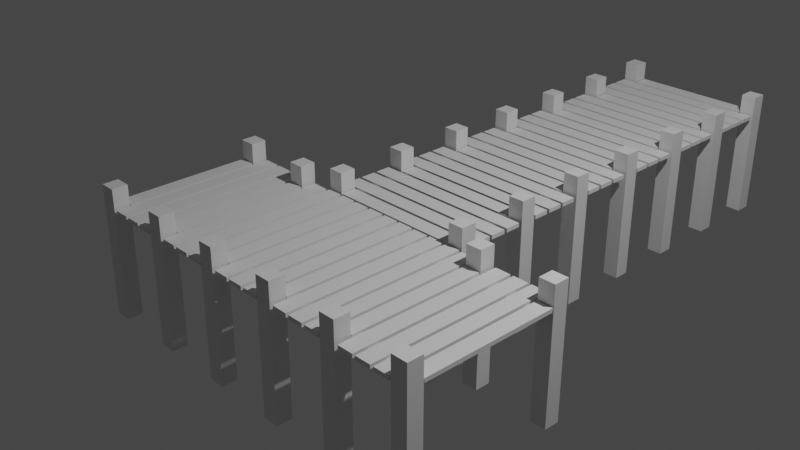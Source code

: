 # Source: pier-bridge.blend  (saved by Blender 2.83.20; exported with 4.5.12 LTS)
import bpy
from mathutils import Matrix  # noqa: F401  (used for matrix-valued properties, if any)

bpy.ops.wm.read_factory_settings(use_empty=True)
scene = bpy.context.scene
scene.name = 'Scene'

# ---- collections
col_collection = bpy.data.collections.new('Collection'); scene.collection.children.link(col_collection)
col_pier_bridge = bpy.data.collections.new('Pier Bridge'); scene.collection.children.link(col_pier_bridge)

# ---- world
world_world = bpy.data.worlds.new('World'); scene.world = world_world
world_world.use_nodes = True; world_world.node_tree.nodes.clear()
_N = world_world.node_tree.nodes; _L = world_world.node_tree.links
n0 = _N.new('ShaderNodeOutputWorld'); n0.name = 'World Output'; n0.location = (300, 300)
n1 = _N.new('ShaderNodeBackground'); n1.name = 'Background'; n1.location = (10, 300)
n1.inputs[0].default_value = (0.05088, 0.05088, 0.05088, 1.0)
_L.new(n1.outputs[0], n0.inputs[0])
n0.is_active_output = True
world_world.color = (0.05088, 0.05088, 0.05088)
world_world.use_sun_shadow = False
world_world.sun_shadow_jitter_overblur = 0.0

# ---- cameras
cam_camera = bpy.data.cameras.new('Camera')
cam_camera.clip_end = 100.0
cam_camera.ortho_scale = 7.314

# ---- lights
light_light = bpy.data.lights.new('Light', 'POINT')
light_light.transmission_factor = 0.0
light_light.energy = 1000.0
light_light.shadow_soft_size = 0.1
light_light.shadow_maximum_resolution = 0.006
light_light.use_absolute_resolution = True

# ---- meshes
me_plane = bpy.data.meshes.new('Plane')
me_plane.from_pydata([(-0.7723, -2.252, 0.1146), (0.7723, -2.252, 0.1146), (-0.7723, -2.072, 0.1146), (0.7723, -2.072, 0.1146), (-0.7723, -2.252, 0.1602), (-0.7723, -2.072, 0.1602), (0.7723, -2.252, 0.1602), (0.7723, -2.072, 0.1602), (-0.9569, -2.036, 0.1146), (-0.9569, -1.855, 0.1146), (-0.9569, -2.036, 0.1602), (0.9569, -2.036, 0.1146), (-0.9569, -1.855, 0.1602), (0.9569, -1.855, 0.1146), (-0.9569, -1.819, 0.1146), (-0.9569, -1.639, 0.1146), (0.9569, -2.036, 0.1602), (0.9569, -1.855, 0.1602), (-0.9569, -1.819, 0.1602), (-0.9569, -1.639, 0.1602), (-0.9569, -1.603, 0.1146), (0.9569, -1.819, 0.1146), (-0.9569, -1.423, 0.1146), (0.9569, -1.639, 0.1146), (-0.9569, -1.603, 0.1602), (-0.9569, -1.423, 0.1602), (0.9569, -1.819, 0.1602), (0.9569, -1.639, 0.1602), (-0.7723, -1.387, 0.1146), (-0.7723, -1.207, 0.1146), (-0.7723, -1.387, 0.1602), (0.9569, -1.603, 0.1146), (-0.7723, -1.207, 0.1602), (0.9569, -1.423, 0.1146), (-0.9569, -1.171, 0.1146), (-0.9569, -0.9908, 0.1146), (0.9569, -1.603, 0.1602), (0.9569, -1.423, 0.1602), (-0.9569, -1.171, 0.1602), (-0.9569, -0.9908, 0.1602), (-0.9569, -0.9548, 0.1146), (0.7723, -1.387, 0.1146), (-0.9569, -0.7747, 0.1146), (0.7723, -1.207, 0.1146), (-0.9569, -0.9548, 0.1602), (-0.9569, -0.7747, 0.1602), (0.7723, -1.387, 0.1602), (0.7723, -1.207, 0.1602), (-0.9569, -0.7386, 0.1146), (-0.9569, -0.5585, 0.1146), (-0.9569, -0.7386, 0.1602), (0.9569, -1.171, 0.1146), (-0.9569, -0.5585, 0.1602), (0.9569, -0.9908, 0.1146), (-0.7723, -0.5225, 0.1146), (-0.7723, -0.3424, 0.1146), (0.9569, -1.171, 0.1602), (0.9569, -0.9908, 0.1602), (-0.7723, -0.5225, 0.1602), (-0.7723, -0.3424, 0.1602), (-0.9569, -0.3063, 0.1146), (0.9569, -0.9548, 0.1146), (-0.9569, -0.1262, 0.1146), (0.9569, -0.7747, 0.1146), (-0.9569, -0.3063, 0.1602), (-0.9569, -0.1262, 0.1602), (0.9569, -0.9548, 0.1602), (0.9569, -0.7747, 0.1602), (-0.9569, -0.09019, 0.1146), (-0.9569, 0.08994, 0.1146), (0.9569, -0.7386, 0.1146), (0.9569, -0.5585, 0.1146), (0.9569, -0.7386, 0.1602), (0.9569, -0.5585, 0.1602), (0.7723, -0.5225, 0.1146), (0.7723, -0.3424, 0.1146), (0.7723, -0.5225, 0.1602), (0.7723, -0.3424, 0.1602), (0.9569, -0.3063, 0.1146), (0.9569, -0.1262, 0.1146), (0.9569, -0.3063, 0.1602), (0.9569, -0.1262, 0.1602), (0.9569, -0.09019, 0.1146), (0.9569, 0.08994, 0.1146), (0.9569, -0.09019, 0.1602), (0.9569, 0.08994, 0.1602), (0.9569, 0.126, 0.1146), (0.9569, 0.3061, 0.1146), (0.9569, 0.126, 0.1602), (0.9569, 0.3061, 0.1602), (-0.9569, -0.09019, 0.1602), (-0.9569, 0.08994, 0.1602), (-0.9569, 0.126, 0.1146), (-0.9569, 0.3061, 0.1146), (-0.9569, 0.126, 0.1602), (-0.9569, 0.3061, 0.1602), (-0.7723, 0.3421, 0.1146), (-0.7723, 0.5222, 0.1146), (-0.7723, 0.3421, 0.1602), (-0.7723, 0.5222, 0.1602), (-0.9569, 0.5583, 0.1146), (-0.9569, 0.7384, 0.1146), (-0.9569, 0.5583, 0.1602), (-0.9569, 0.7384, 0.1602), (-0.9569, 0.7744, 0.1146), (-0.9569, 0.9545, 0.1146), (-0.9569, 0.7744, 0.1602), (-0.9569, 0.9545, 0.1602), (-0.9569, 0.9906, 0.1146), (-0.9569, 1.171, 0.1146), (-0.9569, 0.9906, 0.1602), (-0.9569, 1.171, 0.1602), (-0.7723, 1.207, 0.1146), (-0.7723, 1.387, 0.1146), (-0.7723, 1.207, 0.1602), (-0.7723, 1.387, 0.1602), (-0.7852, -2.254, 0.3896), (-0.7852, -2.069, 0.3896), (-0.7852, -2.254, -1.139), (-0.7852, -2.069, -1.139), (-0.7852, -1.39, 0.3896), (-0.7852, -1.204, 0.3896), (-0.7852, -1.39, -1.139), (-0.7852, -1.204, -1.139), (-0.7852, -0.5251, 0.3896), (-0.7852, -0.3397, 0.3896), (-0.7852, -0.5251, -1.139), (-0.7852, -0.3397, -1.139), (-0.7852, 0.3395, 0.3896), (-0.7852, 0.5248, 0.3896), (-0.7852, 0.3395, -1.139), (-0.7852, 0.5248, -1.139), (-0.7852, 1.204, 0.3896), (-0.7852, 1.389, 0.3896), (-0.7852, 1.204, -1.139), (-0.7852, 1.389, -1.139), (-0.9652, -2.254, 0.3896), (-0.9652, -2.069, 0.3896), (-0.9652, -2.254, -1.139), (-0.9652, -2.069, -1.139), (-0.9652, -1.39, 0.3896), (-0.9652, -1.204, 0.3896), (-0.9652, -1.39, -1.139), (-0.9652, -1.204, -1.139), (-0.9652, -0.5251, 0.3896), (-0.9652, -0.3397, 0.3896), (-0.9652, -0.5251, -1.139), (-0.9652, -0.3397, -1.139), (-0.9652, 0.3395, 0.3896), (-0.9652, 0.5248, 0.3896), (-0.9652, 0.3395, -1.139), (-0.9652, 0.5248, -1.139), (-0.9652, 1.204, 0.3896), (-0.9652, 1.389, 0.3896), (-0.9652, 1.204, -1.139), (-0.9652, 1.389, -1.139), (-0.6559, -2.212, 0.04325), (-0.6559, -2.212, 0.1244), (-0.6559, 3.08, 0.04325), (-0.6559, 3.08, 0.1244), (-0.7877, -2.212, 0.04325), (-0.7877, -2.212, 0.1244), (-0.7877, 3.08, 0.04325), (-0.7877, 3.08, 0.1244), (0.7723, 0.3421, 0.1146), (0.7723, 0.5222, 0.1146), (0.7723, 0.3421, 0.1602), (0.7723, 0.5222, 0.1602), (0.9569, 0.5583, 0.1146), (0.9569, 0.7384, 0.1146), (0.9569, 0.5583, 0.1602), (0.9569, 0.7384, 0.1602), (0.9569, 0.7744, 0.1146), (0.9569, 0.9545, 0.1146), (0.9569, 0.7744, 0.1602), (0.9569, 0.9545, 0.1602), (0.9569, 0.9906, 0.1146), (0.9569, 1.171, 0.1146), (0.9569, 0.9906, 0.1602), (0.9569, 1.171, 0.1602), (0.7723, 1.207, 0.1146), (0.7723, 1.387, 0.1146), (0.7723, 1.207, 0.1602), (0.7723, 1.387, 0.1602), (0.7852, -2.254, 0.3896), (0.7852, -2.069, 0.3896), (0.7852, -2.254, -1.139), (0.7852, -2.069, -1.139), (0.7852, -1.39, 0.3896), (0.7852, -1.204, 0.3896), (0.7852, -1.39, -1.139), (0.7852, -1.204, -1.139), (0.7852, -0.5251, 0.3896), (0.7852, -0.3397, 0.3896), (0.7852, -0.5251, -1.139), (0.7852, -0.3397, -1.139), (0.7852, 0.3395, 0.3896), (0.7852, 0.5248, 0.3896), (0.7852, 0.3395, -1.139), (0.7852, 0.5248, -1.139), (0.7852, 1.204, 0.3896), (0.7852, 1.389, 0.3896), (0.7852, 1.204, -1.139), (0.7852, 1.389, -1.139), (0.9652, -2.254, 0.3896), (0.9652, -2.069, 0.3896), (0.9652, -2.254, -1.139), (0.9652, -2.069, -1.139), (0.9652, -1.39, 0.3896), (0.9652, -1.204, 0.3896), (0.9652, -1.39, -1.139), (0.9652, -1.204, -1.139), (0.9652, -0.5251, 0.3896), (0.9652, -0.3397, 0.3896), (0.9652, -0.5251, -1.139), (0.9652, -0.3397, -1.139), (0.9652, 0.3395, 0.3896), (0.9652, 0.5248, 0.3896), (0.9652, 0.3395, -1.139), (0.9652, 0.5248, -1.139), (0.9652, 1.204, 0.3896), (0.9652, 1.389, 0.3896), (0.9652, 1.204, -1.139), (0.9652, 1.389, -1.139), (0.6559, -2.212, 0.04325), (0.6559, -2.212, 0.1244), (0.6559, 3.08, 0.04325), (0.6559, 3.08, 0.1244), (0.7877, -2.212, 0.04325), (0.7877, -2.212, 0.1244), (0.7877, 3.08, 0.04325), (0.7877, 3.08, 0.1244), (-0.9569, 2.286, 0.1146), (-0.9569, 2.466, 0.1146), (-0.9569, 2.286, 0.1602), (-0.9569, 2.466, 0.1602), (-0.9569, 2.502, 0.1146), (-0.9569, 2.682, 0.1146), (-0.9569, 2.502, 0.1602), (-0.9569, 2.682, 0.1602), (-0.9569, 2.718, 0.1146), (-0.9569, 2.898, 0.1146), (-0.9569, 2.718, 0.1602), (-0.9569, 2.898, 0.1602), (-0.7723, 2.934, 0.1146), (-0.7723, 3.114, 0.1146), (-0.7723, 2.934, 0.1602), (-0.7723, 3.114, 0.1602), (-0.7852, 2.931, 0.3896), (-0.7852, 3.117, 0.3896), (-0.7852, 2.931, -1.139), (-0.7852, 3.117, -1.139), (-0.9652, 2.931, 0.3896), (-0.9652, 3.117, 0.3896), (-0.9652, 2.931, -1.139), (-0.9652, 3.117, -1.139), (0.9569, 2.286, 0.1146), (0.9569, 2.466, 0.1146), (0.9569, 2.286, 0.1602), (0.9569, 2.466, 0.1602), (0.9569, 2.502, 0.1146), (0.9569, 2.682, 0.1146), (0.9569, 2.502, 0.1602), (0.9569, 2.682, 0.1602), (0.9569, 2.718, 0.1146), (0.9569, 2.898, 0.1146), (0.9569, 2.718, 0.1602), (0.9569, 2.898, 0.1602), (0.7723, 2.934, 0.1146), (0.7723, 3.114, 0.1146), (0.7723, 2.934, 0.1602), (0.7723, 3.114, 0.1602), (0.7852, 2.931, 0.3896), (0.7852, 3.117, 0.3896), (0.7852, 2.931, -1.139), (0.7852, 3.117, -1.139), (0.9652, 2.931, 0.3896), (0.9652, 3.117, 0.3896), (0.9652, 2.931, -1.139), (0.9652, 3.117, -1.139), (-0.9569, 1.422, 0.1146), (-0.9569, 1.602, 0.1146), (-0.9569, 1.422, 0.1602), (-0.9569, 1.602, 0.1602), (-0.9569, 1.639, 0.1146), (-0.9569, 1.819, 0.1146), (-0.9569, 1.639, 0.1602), (-0.9569, 1.819, 0.1602), (-0.9569, 1.855, 0.1146), (-0.9569, 2.035, 0.1146), (-0.9569, 1.855, 0.1602), (-0.9569, 2.035, 0.1602), (-0.7723, 2.071, 0.1146), (-0.7723, 2.251, 0.1146), (-0.7723, 2.071, 0.1602), (-0.7723, 2.251, 0.1602), (-0.7852, 2.068, 0.3896), (-0.7852, 2.254, 0.3896), (-0.7852, 2.068, -1.139), (-0.7852, 2.254, -1.139), (-0.9652, 2.068, 0.3896), (-0.9652, 2.254, 0.3896), (-0.9652, 2.068, -1.139), (-0.9652, 2.254, -1.139), (0.9569, 1.422, 0.1146), (0.9569, 1.602, 0.1146), (0.9569, 1.422, 0.1602), (0.9569, 1.602, 0.1602), (0.9569, 1.639, 0.1146), (0.9569, 1.819, 0.1146), (0.9569, 1.639, 0.1602), (0.9569, 1.819, 0.1602), (0.9569, 1.855, 0.1146), (0.9569, 2.035, 0.1146), (0.9569, 1.855, 0.1602), (0.9569, 2.035, 0.1602), (0.7723, 2.071, 0.1146), (0.7723, 2.251, 0.1146), (0.7723, 2.071, 0.1602), (0.7723, 2.251, 0.1602), (0.7852, 2.068, 0.3896), (0.7852, 2.254, 0.3896), (0.7852, 2.068, -1.139), (0.7852, 2.254, -1.139), (0.9652, 2.068, 0.3896), (0.9652, 2.254, 0.3896), (0.9652, 2.068, -1.139), (0.9652, 2.254, -1.139)], [], [(4, 6, 7, 5), (3, 2, 5, 7), (8, 9, 13, 11), (4, 0, 1, 6), (1, 3, 7, 6), (0, 4, 5, 2), (10, 16, 17, 12), (13, 9, 12, 17), (14, 15, 23, 21), (10, 8, 11, 16), (11, 13, 17, 16), (8, 10, 12, 9), (18, 26, 27, 19), (23, 15, 19, 27), (20, 22, 33, 31), (18, 14, 21, 26), (21, 23, 27, 26), (14, 18, 19, 15), (24, 36, 37, 25), (33, 22, 25, 37), (28, 29, 43, 41), (24, 20, 31, 36), (31, 33, 37, 36), (20, 24, 25, 22), (30, 46, 47, 32), (43, 29, 32, 47), (34, 35, 53, 51), (30, 28, 41, 46), (41, 43, 47, 46), (28, 30, 32, 29), (38, 56, 57, 39), (53, 35, 39, 57), (40, 42, 63, 61), (38, 34, 51, 56), (51, 53, 57, 56), (34, 38, 39, 35), (44, 66, 67, 45), (63, 42, 45, 67), (48, 49, 71, 70), (44, 40, 61, 66), (61, 63, 67, 66), (40, 44, 45, 42), (50, 72, 73, 52), (71, 49, 52, 73), (54, 55, 75, 74), (50, 48, 70, 72), (70, 71, 73, 72), (48, 50, 52, 49), (58, 76, 77, 59), (75, 55, 59, 77), (60, 62, 79, 78), (58, 54, 74, 76), (74, 75, 77, 76), (54, 58, 59, 55), (64, 80, 81, 65), (79, 62, 65, 81), (68, 69, 83, 82), (64, 60, 78, 80), (78, 79, 81, 80), (60, 64, 65, 62), (90, 84, 85, 91), (83, 69, 91, 85), (92, 93, 87, 86), (90, 68, 82, 84), (82, 83, 85, 84), (68, 90, 91, 69), (94, 88, 89, 95), (87, 93, 95, 89), (96, 97, 165, 164), (94, 92, 86, 88), (86, 87, 89, 88), (92, 94, 95, 93), (98, 166, 167, 99), (165, 97, 99, 167), (100, 101, 169, 168), (98, 96, 164, 166), (164, 165, 167, 166), (96, 98, 99, 97), (102, 170, 171, 103), (169, 101, 103, 171), (104, 105, 173, 172), (102, 100, 168, 170), (168, 169, 171, 170), (100, 102, 103, 101), (106, 174, 175, 107), (173, 105, 107, 175), (108, 109, 177, 176), (106, 104, 172, 174), (172, 173, 175, 174), (104, 106, 107, 105), (110, 178, 179, 111), (177, 109, 111, 179), (112, 113, 181, 180), (110, 108, 176, 178), (176, 177, 179, 178), (108, 110, 111, 109), (114, 182, 183, 115), (181, 113, 115, 183), (114, 112, 180, 182), (180, 181, 183, 182), (112, 114, 115, 113), (184, 186, 187, 185), (188, 190, 191, 189), (192, 194, 195, 193), (196, 198, 199, 197), (200, 202, 203, 201), (216, 217, 219, 218), (203, 202, 222, 223), (188, 189, 209, 208), (199, 198, 218, 219), (187, 186, 206, 207), (202, 200, 220, 222), (212, 213, 215, 214), (184, 185, 205, 204), (194, 192, 212, 214), (208, 209, 211, 210), (190, 188, 208, 210), (201, 203, 223, 221), (197, 199, 219, 217), (196, 197, 217, 216), (193, 195, 215, 213), (198, 196, 216, 218), (189, 191, 211, 209), (185, 187, 207, 205), (200, 201, 221, 220), (195, 194, 214, 215), (204, 205, 207, 206), (191, 190, 210, 211), (186, 184, 204, 206), (192, 193, 213, 212), (220, 221, 223, 222), (116, 117, 119, 118), (120, 121, 123, 122), (124, 125, 127, 126), (128, 129, 131, 130), (132, 133, 135, 134), (136, 138, 139, 137), (140, 142, 143, 141), (144, 146, 147, 145), (148, 150, 151, 149), (152, 154, 155, 153), (127, 147, 146, 126), (117, 137, 139, 119), (135, 155, 154, 134), (125, 145, 147, 127), (118, 138, 136, 116), (133, 153, 155, 135), (126, 146, 144, 124), (120, 140, 141, 121), (134, 154, 152, 132), (128, 148, 149, 129), (123, 143, 142, 122), (131, 151, 150, 130), (121, 141, 143, 123), (129, 149, 151, 131), (122, 142, 140, 120), (116, 136, 137, 117), (130, 150, 148, 128), (124, 144, 145, 125), (119, 139, 138, 118), (132, 152, 153, 133), (156, 157, 159, 158), (158, 159, 163, 162), (162, 163, 161, 160), (160, 161, 157, 156), (158, 162, 160, 156), (163, 159, 157, 161), (224, 226, 227, 225), (226, 230, 231, 227), (230, 228, 229, 231), (228, 224, 225, 229), (226, 224, 228, 230), (231, 229, 225, 227), (0, 2, 3, 1), (232, 233, 257, 256), (234, 258, 259, 235), (257, 233, 235, 259), (236, 237, 261, 260), (234, 232, 256, 258), (256, 257, 259, 258), (232, 234, 235, 233), (238, 262, 263, 239), (261, 237, 239, 263), (240, 241, 265, 264), (238, 236, 260, 262), (260, 261, 263, 262), (236, 238, 239, 237), (242, 266, 267, 243), (265, 241, 243, 267), (244, 245, 269, 268), (242, 240, 264, 266), (264, 265, 267, 266), (240, 242, 243, 241), (246, 270, 271, 247), (269, 245, 247, 271), (246, 244, 268, 270), (272, 274, 275, 273), (273, 275, 279, 277), (276, 277, 279, 278), (272, 273, 277, 276), (274, 272, 276, 278), (275, 274, 278, 279), (248, 249, 251, 250), (252, 254, 255, 253), (248, 252, 253, 249), (251, 255, 254, 250), (249, 253, 255, 251), (250, 254, 252, 248), (280, 281, 305, 304), (282, 306, 307, 283), (305, 281, 283, 307), (284, 285, 309, 308), (282, 280, 304, 306), (304, 305, 307, 306), (280, 282, 283, 281), (286, 310, 311, 287), (309, 285, 287, 311), (288, 289, 313, 312), (286, 284, 308, 310), (308, 309, 311, 310), (284, 286, 287, 285), (290, 314, 315, 291), (313, 289, 291, 315), (292, 293, 317, 316), (290, 288, 312, 314), (312, 313, 315, 314), (288, 290, 291, 289), (294, 318, 319, 295), (317, 293, 295, 319), (294, 292, 316, 318), (320, 322, 323, 321), (321, 323, 327, 325), (324, 325, 327, 326), (320, 321, 325, 324), (322, 320, 324, 326), (323, 322, 326, 327), (296, 297, 299, 298), (300, 302, 303, 301), (296, 300, 301, 297), (299, 303, 302, 298), (297, 301, 303, 299), (298, 302, 300, 296)])
_uv = me_plane.uv_layers.new(name='UVMap')
_uv.uv.foreach_set('vector', [1.0, 0.0, 1.0, 0.0, 1.0, 1.0, 1.0, 1.0, 1.0, 1.0, 1.0, 1.0, 1.0, 1.0, 1.0, 1.0, 1.0, 0.0, 1.0, 1.0, 1.0, 1.0, 1.0, 0.0, 1.0, 0.0, 1.0, 0.0, 1.0, 0.0, 1.0, 0.0, 1.0, 0.0, 1.0, 1.0, 1.0, 1.0, 1.0, 0.0, 1.0, 0.0, 1.0, 0.0, 1.0, 1.0, 1.0, 1.0, 1.0, 0.0, 1.0, 0.0, 1.0, 1.0, 1.0, 1.0, 1.0, 1.0, 1.0, 1.0, 1.0, 1.0, 1.0, 1.0, 1.0, 0.0, 1.0, 1.0, 1.0, 1.0, 1.0, 0.0, 1.0, 0.0, 1.0, 0.0, 1.0, 0.0, 1.0, 0.0, 1.0, 0.0, 1.0, 1.0, 1.0, 1.0, 1.0, 0.0, 1.0, 0.0, 1.0, 0.0, 1.0, 1.0, 1.0, 1.0, 1.0, 0.0, 1.0, 0.0, 1.0, 1.0, 1.0, 1.0, 1.0, 1.0, 1.0, 1.0, 1.0, 1.0, 1.0, 1.0, 1.0, 0.0, 1.0, 1.0, 1.0, 1.0, 1.0, 0.0, 1.0, 0.0, 1.0, 0.0, 1.0, 0.0, 1.0, 0.0, 1.0, 0.0, 1.0, 1.0, 1.0, 1.0, 1.0, 0.0, 1.0, 0.0, 1.0, 0.0, 1.0, 1.0, 1.0, 1.0, 1.0, 0.0, 1.0, 0.0, 1.0, 1.0, 1.0, 1.0, 1.0, 1.0, 1.0, 1.0, 1.0, 1.0, 1.0, 1.0, 1.0, 0.0, 1.0, 1.0, 1.0, 1.0, 1.0, 0.0, 1.0, 0.0, 1.0, 0.0, 1.0, 0.0, 1.0, 0.0, 1.0, 0.0, 1.0, 1.0, 1.0, 1.0, 1.0, 0.0, 1.0, 0.0, 1.0, 0.0, 1.0, 1.0, 1.0, 1.0, 1.0, 0.0, 1.0, 0.0, 1.0, 1.0, 1.0, 1.0, 1.0, 1.0, 1.0, 1.0, 1.0, 1.0, 1.0, 1.0, 1.0, 0.0, 1.0, 1.0, 1.0, 1.0, 1.0, 0.0, 1.0, 0.0, 1.0, 0.0, 1.0, 0.0, 1.0, 0.0, 1.0, 0.0, 1.0, 1.0, 1.0, 1.0, 1.0, 0.0, 1.0, 0.0, 1.0, 0.0, 1.0, 1.0, 1.0, 1.0, 1.0, 0.0, 1.0, 0.0, 1.0, 1.0, 1.0, 1.0, 1.0, 1.0, 1.0, 1.0, 1.0, 1.0, 1.0, 1.0, 1.0, 0.0, 1.0, 1.0, 1.0, 1.0, 1.0, 0.0, 1.0, 0.0, 1.0, 0.0, 1.0, 0.0, 1.0, 0.0, 1.0, 0.0, 1.0, 1.0, 1.0, 1.0, 1.0, 0.0, 1.0, 0.0, 1.0, 0.0, 1.0, 1.0, 1.0, 1.0, 1.0, 0.0, 1.0, 0.0, 1.0, 1.0, 1.0, 1.0, 1.0, 1.0, 1.0, 1.0, 1.0, 1.0, 1.0, 1.0, 1.0, 0.0, 1.0, 1.0, 1.0, 1.0, 1.0, 0.0, 1.0, 0.0, 1.0, 0.0, 1.0, 0.0, 1.0, 0.0, 1.0, 0.0, 1.0, 1.0, 1.0, 1.0, 1.0, 0.0, 1.0, 0.0, 1.0, 0.0, 1.0, 1.0, 1.0, 1.0, 1.0, 0.0, 1.0, 0.0, 1.0, 1.0, 1.0, 1.0, 1.0, 1.0, 1.0, 1.0, 1.0, 1.0, 1.0, 1.0, 1.0, 0.0, 1.0, 1.0, 1.0, 1.0, 1.0, 0.0, 1.0, 0.0, 1.0, 0.0, 1.0, 0.0, 1.0, 0.0, 1.0, 0.0, 1.0, 1.0, 1.0, 1.0, 1.0, 0.0, 1.0, 0.0, 1.0, 0.0, 1.0, 1.0, 1.0, 1.0, 1.0, 0.0, 1.0, 0.0, 1.0, 1.0, 1.0, 1.0, 1.0, 1.0, 1.0, 1.0, 1.0, 1.0, 1.0, 1.0, 1.0, 0.0, 1.0, 1.0, 1.0, 1.0, 1.0, 0.0, 1.0, 0.0, 1.0, 0.0, 1.0, 0.0, 1.0, 0.0, 1.0, 0.0, 1.0, 1.0, 1.0, 1.0, 1.0, 0.0, 1.0, 0.0, 1.0, 0.0, 1.0, 1.0, 1.0, 1.0, 1.0, 0.0, 1.0, 0.0, 1.0, 1.0, 1.0, 1.0, 1.0, 1.0, 1.0, 1.0, 1.0, 1.0, 1.0, 1.0, 1.0, 0.0, 1.0, 1.0, 1.0, 1.0, 1.0, 0.0, 1.0, 0.0, 1.0, 0.0, 1.0, 0.0, 1.0, 0.0, 1.0, 0.0, 1.0, 1.0, 1.0, 1.0, 1.0, 0.0, 1.0, 0.0, 1.0, 0.0, 1.0, 1.0, 1.0, 1.0, 1.0, 0.0, 1.0, 0.0, 1.0, 1.0, 1.0, 1.0, 1.0, 1.0, 1.0, 1.0, 1.0, 1.0, 1.0, 1.0, 1.0, 0.0, 1.0, 1.0, 1.0, 1.0, 1.0, 0.0, 1.0, 0.0, 1.0, 0.0, 1.0, 0.0, 1.0, 0.0, 1.0, 0.0, 1.0, 1.0, 1.0, 1.0, 1.0, 0.0, 1.0, 0.0, 1.0, 0.0, 1.0, 1.0, 1.0, 1.0, 1.0, 0.0, 1.0, 0.0, 1.0, 1.0, 1.0, 1.0, 1.0, 1.0, 1.0, 1.0, 1.0, 1.0, 1.0, 1.0, 1.0, 0.0, 1.0, 1.0, 1.0, 1.0, 1.0, 0.0, 1.0, 0.0, 1.0, 0.0, 1.0, 0.0, 1.0, 0.0, 1.0, 0.0, 1.0, 1.0, 1.0, 1.0, 1.0, 0.0, 1.0, 0.0, 1.0, 0.0, 1.0, 1.0, 1.0, 1.0, 1.0, 0.0, 1.0, 0.0, 1.0, 1.0, 1.0, 1.0, 1.0, 1.0, 1.0, 1.0, 1.0, 1.0, 1.0, 1.0, 1.0, 0.0, 1.0, 1.0, 1.0, 1.0, 1.0, 0.0, 1.0, 0.0, 1.0, 0.0, 1.0, 0.0, 1.0, 0.0, 1.0, 0.0, 1.0, 1.0, 1.0, 1.0, 1.0, 0.0, 1.0, 0.0, 1.0, 0.0, 1.0, 1.0, 1.0, 1.0, 1.0, 0.0, 1.0, 0.0, 1.0, 1.0, 1.0, 1.0, 1.0, 1.0, 1.0, 1.0, 1.0, 1.0, 1.0, 1.0, 1.0, 0.0, 1.0, 1.0, 1.0, 1.0, 1.0, 0.0, 1.0, 0.0, 1.0, 0.0, 1.0, 0.0, 1.0, 0.0, 1.0, 0.0, 1.0, 1.0, 1.0, 1.0, 1.0, 0.0, 1.0, 0.0, 1.0, 0.0, 1.0, 1.0, 1.0, 1.0, 1.0, 0.0, 1.0, 0.0, 1.0, 1.0, 1.0, 1.0, 1.0, 1.0, 1.0, 1.0, 1.0, 1.0, 1.0, 1.0, 1.0, 0.0, 1.0, 1.0, 1.0, 1.0, 1.0, 0.0, 1.0, 0.0, 1.0, 0.0, 1.0, 0.0, 1.0, 0.0, 1.0, 0.0, 1.0, 1.0, 1.0, 1.0, 1.0, 0.0, 1.0, 0.0, 1.0, 0.0, 1.0, 1.0, 1.0, 1.0, 1.0, 0.0, 1.0, 0.0, 1.0, 1.0, 1.0, 1.0, 1.0, 1.0, 1.0, 1.0, 1.0, 1.0, 1.0, 1.0, 1.0, 0.0, 1.0, 1.0, 1.0, 1.0, 1.0, 0.0, 1.0, 0.0, 1.0, 0.0, 1.0, 0.0, 1.0, 0.0, 1.0, 0.0, 1.0, 1.0, 1.0, 1.0, 1.0, 0.0, 1.0, 0.0, 1.0, 0.0, 1.0, 1.0, 1.0, 1.0, 1.0, 0.0, 1.0, 0.0, 1.0, 1.0, 1.0, 1.0, 1.0, 1.0, 1.0, 1.0, 1.0, 1.0, 1.0, 1.0, 1.0, 0.0, 1.0, 0.0, 1.0, 0.0, 1.0, 0.0, 1.0, 0.0, 1.0, 1.0, 1.0, 1.0, 1.0, 0.0, 1.0, 0.0, 1.0, 0.0, 1.0, 1.0, 1.0, 1.0, 1.0, 0.0, 1.0, 0.0, 1.0, 1.0, 1.0, 1.0, 1.0, 0.0, 1.0, 0.0, 1.0, 1.0, 1.0, 1.0, 1.0, 0.0, 1.0, 0.0, 1.0, 1.0, 1.0, 1.0, 1.0, 0.0, 1.0, 0.0, 1.0, 1.0, 1.0, 1.0, 1.0, 0.0, 1.0, 0.0, 1.0, 1.0, 1.0, 1.0, 1.0, 0.0, 1.0, 1.0, 1.0, 1.0, 1.0, 0.0, 1.0, 1.0, 1.0, 0.0, 1.0, 0.0, 1.0, 1.0, 1.0, 0.0, 1.0, 1.0, 1.0, 1.0, 1.0, 0.0, 1.0, 1.0, 1.0, 0.0, 1.0, 0.0, 1.0, 1.0, 1.0, 1.0, 1.0, 0.0, 1.0, 0.0, 1.0, 1.0, 1.0, 0.0, 1.0, 0.0, 1.0, 0.0, 1.0, 0.0, 1.0, 0.0, 1.0, 1.0, 1.0, 1.0, 1.0, 0.0, 1.0, 0.0, 1.0, 1.0, 1.0, 1.0, 1.0, 0.0, 1.0, 0.0, 1.0, 0.0, 1.0, 0.0, 1.0, 0.0, 1.0, 0.0, 1.0, 1.0, 1.0, 1.0, 1.0, 0.0, 1.0, 0.0, 1.0, 0.0, 1.0, 0.0, 1.0, 0.0, 1.0, 1.0, 1.0, 1.0, 1.0, 1.0, 1.0, 1.0, 1.0, 1.0, 1.0, 1.0, 1.0, 1.0, 1.0, 1.0, 1.0, 0.0, 1.0, 1.0, 1.0, 1.0, 1.0, 0.0, 1.0, 1.0, 1.0, 1.0, 1.0, 1.0, 1.0, 1.0, 1.0, 0.0, 1.0, 0.0, 1.0, 0.0, 1.0, 0.0, 1.0, 1.0, 1.0, 1.0, 1.0, 1.0, 1.0, 1.0, 1.0, 1.0, 1.0, 1.0, 1.0, 1.0, 1.0, 1.0, 1.0, 0.0, 1.0, 1.0, 1.0, 1.0, 1.0, 0.0, 1.0, 1.0, 1.0, 0.0, 1.0, 0.0, 1.0, 1.0, 1.0, 0.0, 1.0, 1.0, 1.0, 1.0, 1.0, 0.0, 1.0, 1.0, 1.0, 0.0, 1.0, 0.0, 1.0, 1.0, 1.0, 0.0, 1.0, 0.0, 1.0, 0.0, 1.0, 0.0, 1.0, 0.0, 1.0, 1.0, 1.0, 1.0, 1.0, 0.0, 1.0, 0.0, 1.0, 1.0, 1.0, 1.0, 1.0, 0.0, 1.0, 0.0, 1.0, 1.0, 1.0, 1.0, 1.0, 0.0, 1.0, 0.0, 1.0, 1.0, 1.0, 1.0, 1.0, 0.0, 1.0, 0.0, 1.0, 1.0, 1.0, 1.0, 1.0, 0.0, 1.0, 0.0, 1.0, 1.0, 1.0, 1.0, 1.0, 0.0, 1.0, 0.0, 1.0, 1.0, 1.0, 1.0, 1.0, 0.0, 1.0, 0.0, 1.0, 0.0, 1.0, 1.0, 1.0, 1.0, 1.0, 0.0, 1.0, 0.0, 1.0, 1.0, 1.0, 1.0, 1.0, 0.0, 1.0, 0.0, 1.0, 1.0, 1.0, 1.0, 1.0, 0.0, 1.0, 0.0, 1.0, 1.0, 1.0, 1.0, 1.0, 0.0, 1.0, 0.0, 1.0, 1.0, 1.0, 1.0, 1.0, 1.0, 1.0, 1.0, 1.0, 0.0, 1.0, 0.0, 1.0, 1.0, 1.0, 1.0, 1.0, 1.0, 1.0, 1.0, 1.0, 1.0, 1.0, 1.0, 1.0, 0.0, 1.0, 0.0, 1.0, 1.0, 1.0, 1.0, 1.0, 1.0, 1.0, 1.0, 1.0, 0.0, 1.0, 0.0, 1.0, 0.0, 1.0, 0.0, 1.0, 1.0, 1.0, 1.0, 1.0, 1.0, 1.0, 1.0, 1.0, 0.0, 1.0, 0.0, 1.0, 0.0, 1.0, 0.0, 1.0, 0.0, 1.0, 0.0, 1.0, 1.0, 1.0, 1.0, 1.0, 0.0, 1.0, 0.0, 1.0, 0.0, 1.0, 0.0, 1.0, 0.0, 1.0, 0.0, 1.0, 1.0, 1.0, 1.0, 1.0, 1.0, 1.0, 1.0, 1.0, 0.0, 1.0, 0.0, 1.0, 1.0, 1.0, 1.0, 1.0, 0.0, 1.0, 0.0, 1.0, 1.0, 1.0, 1.0, 1.0, 1.0, 1.0, 1.0, 1.0, 1.0, 1.0, 1.0, 1.0, 1.0, 1.0, 1.0, 1.0, 0.0, 1.0, 0.0, 1.0, 0.0, 1.0, 0.0, 1.0, 0.0, 1.0, 0.0, 1.0, 1.0, 1.0, 1.0, 1.0, 0.0, 1.0, 0.0, 1.0, 0.0, 1.0, 0.0, 1.0, 0.0, 1.0, 0.0, 1.0, 1.0, 1.0, 1.0, 1.0, 1.0, 1.0, 1.0, 1.0, 0.0, 1.0, 0.0, 1.0, 0.0, 1.0, 0.0, 1.0, 1.0, 1.0, 1.0, 0.375, 0.0, 0.625, 0.0, 0.625, 0.25, 0.375, 0.25, 0.375, 0.25, 0.625, 0.25, 0.625, 0.5, 0.375, 0.5, 0.375, 0.5, 0.625, 0.5, 0.625, 0.75, 0.375, 0.75, 0.375, 0.75, 0.625, 0.75, 0.625, 1.0, 0.375, 1.0, 0.125, 0.5, 0.375, 0.5, 0.375, 0.75, 0.125, 0.75, 0.625, 0.5, 0.875, 0.5, 0.875, 0.75, 0.625, 0.75, 0.375, 0.0, 0.375, 0.25, 0.625, 0.25, 0.625, 0.0, 0.375, 0.25, 0.375, 0.5, 0.625, 0.5, 0.625, 0.25, 0.375, 0.5, 0.375, 0.75, 0.625, 0.75, 0.625, 0.5, 0.375, 0.75, 0.375, 1.0, 0.625, 1.0, 0.625, 0.75, 0.125, 0.5, 0.125, 0.75, 0.375, 0.75, 0.375, 0.5, 0.625, 0.5, 0.625, 0.75, 0.875, 0.75, 0.875, 0.5, 1.0, 0.0, 1.0, 1.0, 1.0, 1.0, 1.0, 0.0, 1.0, 0.0, 1.0, 1.0, 1.0, 1.0, 1.0, 0.0, 1.0, 0.0, 1.0, 0.0, 1.0, 1.0, 1.0, 1.0, 1.0, 1.0, 1.0, 1.0, 1.0, 1.0, 1.0, 1.0, 1.0, 0.0, 1.0, 1.0, 1.0, 1.0, 1.0, 0.0, 1.0, 0.0, 1.0, 0.0, 1.0, 0.0, 1.0, 0.0, 1.0, 0.0, 1.0, 1.0, 1.0, 1.0, 1.0, 0.0, 1.0, 0.0, 1.0, 0.0, 1.0, 1.0, 1.0, 1.0, 1.0, 0.0, 1.0, 0.0, 1.0, 1.0, 1.0, 1.0, 1.0, 1.0, 1.0, 1.0, 1.0, 1.0, 1.0, 1.0, 1.0, 0.0, 1.0, 1.0, 1.0, 1.0, 1.0, 0.0, 1.0, 0.0, 1.0, 0.0, 1.0, 0.0, 1.0, 0.0, 1.0, 0.0, 1.0, 1.0, 1.0, 1.0, 1.0, 0.0, 1.0, 0.0, 1.0, 0.0, 1.0, 1.0, 1.0, 1.0, 1.0, 0.0, 1.0, 0.0, 1.0, 1.0, 1.0, 1.0, 1.0, 1.0, 1.0, 1.0, 1.0, 1.0, 1.0, 1.0, 1.0, 0.0, 1.0, 1.0, 1.0, 1.0, 1.0, 0.0, 1.0, 0.0, 1.0, 0.0, 1.0, 0.0, 1.0, 0.0, 1.0, 0.0, 1.0, 1.0, 1.0, 1.0, 1.0, 0.0, 1.0, 0.0, 1.0, 0.0, 1.0, 1.0, 1.0, 1.0, 1.0, 0.0, 1.0, 0.0, 1.0, 1.0, 1.0, 1.0, 1.0, 1.0, 1.0, 1.0, 1.0, 1.0, 1.0, 1.0, 1.0, 0.0, 1.0, 0.0, 1.0, 0.0, 1.0, 0.0, 1.0, 0.0, 1.0, 0.0, 1.0, 1.0, 1.0, 1.0, 1.0, 1.0, 1.0, 1.0, 1.0, 1.0, 1.0, 1.0, 1.0, 0.0, 1.0, 1.0, 1.0, 1.0, 1.0, 0.0, 1.0, 0.0, 1.0, 1.0, 1.0, 1.0, 1.0, 0.0, 1.0, 0.0, 1.0, 0.0, 1.0, 0.0, 1.0, 0.0, 1.0, 1.0, 1.0, 0.0, 1.0, 0.0, 1.0, 1.0, 1.0, 0.0, 1.0, 1.0, 1.0, 1.0, 1.0, 0.0, 1.0, 0.0, 1.0, 0.0, 1.0, 1.0, 1.0, 1.0, 1.0, 0.0, 1.0, 0.0, 1.0, 1.0, 1.0, 1.0, 1.0, 1.0, 1.0, 1.0, 1.0, 0.0, 1.0, 0.0, 1.0, 1.0, 1.0, 1.0, 1.0, 1.0, 1.0, 1.0, 1.0, 0.0, 1.0, 0.0, 1.0, 0.0, 1.0, 0.0, 1.0, 0.0, 1.0, 1.0, 1.0, 1.0, 1.0, 0.0, 1.0, 0.0, 1.0, 0.0, 1.0, 1.0, 1.0, 1.0, 1.0, 1.0, 1.0, 1.0, 1.0, 1.0, 1.0, 1.0, 1.0, 0.0, 1.0, 1.0, 1.0, 1.0, 1.0, 0.0, 1.0, 0.0, 1.0, 0.0, 1.0, 0.0, 1.0, 0.0, 1.0, 0.0, 1.0, 1.0, 1.0, 1.0, 1.0, 0.0, 1.0, 0.0, 1.0, 0.0, 1.0, 1.0, 1.0, 1.0, 1.0, 0.0, 1.0, 0.0, 1.0, 1.0, 1.0, 1.0, 1.0, 1.0, 1.0, 1.0, 1.0, 1.0, 1.0, 1.0, 1.0, 0.0, 1.0, 1.0, 1.0, 1.0, 1.0, 0.0, 1.0, 0.0, 1.0, 0.0, 1.0, 0.0, 1.0, 0.0, 1.0, 0.0, 1.0, 1.0, 1.0, 1.0, 1.0, 0.0, 1.0, 0.0, 1.0, 0.0, 1.0, 1.0, 1.0, 1.0, 1.0, 0.0, 1.0, 0.0, 1.0, 1.0, 1.0, 1.0, 1.0, 1.0, 1.0, 1.0, 1.0, 1.0, 1.0, 1.0, 1.0, 0.0, 1.0, 1.0, 1.0, 1.0, 1.0, 0.0, 1.0, 0.0, 1.0, 0.0, 1.0, 0.0, 1.0, 0.0, 1.0, 0.0, 1.0, 1.0, 1.0, 1.0, 1.0, 0.0, 1.0, 0.0, 1.0, 0.0, 1.0, 1.0, 1.0, 1.0, 1.0, 0.0, 1.0, 0.0, 1.0, 1.0, 1.0, 1.0, 1.0, 1.0, 1.0, 1.0, 1.0, 1.0, 1.0, 1.0, 1.0, 0.0, 1.0, 0.0, 1.0, 0.0, 1.0, 0.0, 1.0, 0.0, 1.0, 0.0, 1.0, 1.0, 1.0, 1.0, 1.0, 1.0, 1.0, 1.0, 1.0, 1.0, 1.0, 1.0, 1.0, 0.0, 1.0, 1.0, 1.0, 1.0, 1.0, 0.0, 1.0, 0.0, 1.0, 1.0, 1.0, 1.0, 1.0, 0.0, 1.0, 0.0, 1.0, 0.0, 1.0, 0.0, 1.0, 0.0, 1.0, 1.0, 1.0, 0.0, 1.0, 0.0, 1.0, 1.0, 1.0, 0.0, 1.0, 1.0, 1.0, 1.0, 1.0, 0.0, 1.0, 0.0, 1.0, 0.0, 1.0, 1.0, 1.0, 1.0, 1.0, 0.0, 1.0, 0.0, 1.0, 1.0, 1.0, 1.0, 1.0, 1.0, 1.0, 1.0, 1.0, 0.0, 1.0, 0.0, 1.0, 1.0, 1.0, 1.0, 1.0, 1.0, 1.0, 1.0, 1.0, 0.0, 1.0, 0.0, 1.0, 0.0, 1.0, 0.0])
me_plane.use_remesh_fix_poles = True
me_plane.use_remesh_preserve_attributes = False
me_plane.use_mirror_vertex_groups = False
me_plane.update()
me_plane_002 = bpy.data.meshes.new('Plane.002')
me_plane_002.from_pydata([(-0.7723, -2.252, 0.1146), (0.7723, -2.252, 0.1146), (-0.7723, -2.072, 0.1146), (0.7723, -2.072, 0.1146), (-0.7723, -2.252, 0.1602), (-0.7723, -2.072, 0.1602), (0.7723, -2.252, 0.1602), (0.7723, -2.072, 0.1602), (-0.9569, -2.036, 0.1146), (-0.9569, -1.855, 0.1146), (-0.9569, -2.036, 0.1602), (0.9569, -2.036, 0.1146), (-0.9569, -1.855, 0.1602), (0.9569, -1.855, 0.1146), (-0.9569, -1.819, 0.1146), (-0.9569, -1.639, 0.1146), (0.9569, -2.036, 0.1602), (0.9569, -1.855, 0.1602), (-0.9569, -1.819, 0.1602), (-0.9569, -1.639, 0.1602), (-0.9569, -1.603, 0.1146), (0.9569, -1.819, 0.1146), (-0.9569, -1.423, 0.1146), (0.9569, -1.639, 0.1146), (-0.9569, -1.603, 0.1602), (-0.9569, -1.423, 0.1602), (0.9569, -1.819, 0.1602), (0.9569, -1.639, 0.1602), (-0.7723, -1.387, 0.1146), (-0.7723, -1.207, 0.1146), (-0.7723, -1.387, 0.1602), (0.9569, -1.603, 0.1146), (-0.7723, -1.207, 0.1602), (0.9569, -1.423, 0.1146), (-0.9569, -1.171, 0.1146), (-0.9569, -0.9908, 0.1146), (0.9569, -1.603, 0.1602), (0.9569, -1.423, 0.1602), (-0.9569, -1.171, 0.1602), (-0.9569, -0.9908, 0.1602), (-0.9569, -0.9548, 0.1146), (0.7723, -1.387, 0.1146), (-0.9569, -0.7747, 0.1146), (0.7723, -1.207, 0.1146), (-0.9569, -0.9548, 0.1602), (-0.9569, -0.7747, 0.1602), (0.7723, -1.387, 0.1602), (0.7723, -1.207, 0.1602), (-0.9569, -0.7386, 0.1146), (-0.9569, -0.5585, 0.1146), (-0.9569, -0.7386, 0.1602), (0.9569, -1.171, 0.1146), (-0.9569, -0.5585, 0.1602), (0.9569, -0.9908, 0.1146), (-0.7723, -0.5225, 0.1146), (-0.7723, -0.3424, 0.1146), (0.9569, -1.171, 0.1602), (0.9569, -0.9908, 0.1602), (-0.7723, -0.5225, 0.1602), (-0.7723, -0.3424, 0.1602), (-0.9569, -0.3063, 0.1146), (0.9569, -0.9548, 0.1146), (-0.9569, -0.1262, 0.1146), (0.9569, -0.7747, 0.1146), (-0.9569, -0.3063, 0.1602), (-0.9569, -0.1262, 0.1602), (0.9569, -0.9548, 0.1602), (0.9569, -0.7747, 0.1602), (-0.9569, -0.09019, 0.1146), (-0.9569, 0.08994, 0.1146), (0.9569, -0.7386, 0.1146), (0.9569, -0.5585, 0.1146), (0.9569, -0.7386, 0.1602), (0.9569, -0.5585, 0.1602), (0.9521, -0.5225, 0.1146), (0.9521, -0.3424, 0.1146), (0.9521, -0.5225, 0.1602), (0.9521, -0.3424, 0.1602), (0.9569, -0.3063, 0.1146), (0.9569, -0.1262, 0.1146), (0.9569, -0.3063, 0.1602), (0.9569, -0.1262, 0.1602), (0.9569, -0.09019, 0.1146), (0.9569, 0.08994, 0.1146), (0.9569, -0.09019, 0.1602), (0.9569, 0.08994, 0.1602), (0.9569, 0.126, 0.1146), (0.9569, 0.3061, 0.1146), (0.9569, 0.126, 0.1602), (0.9569, 0.3061, 0.1602), (-0.9569, -0.09019, 0.1602), (-0.9569, 0.08994, 0.1602), (-0.9569, 0.126, 0.1146), (-0.9569, 0.3061, 0.1146), (-0.9569, 0.126, 0.1602), (-0.9569, 0.3061, 0.1602), (-0.7723, 0.3421, 0.1146), (-0.7723, 0.5222, 0.1146), (-0.7723, 0.3421, 0.1602), (-0.7723, 0.5222, 0.1602), (-0.9569, 0.5583, 0.1146), (-0.9569, 0.7384, 0.1146), (-0.9569, 0.5583, 0.1602), (-0.9569, 0.7384, 0.1602), (-0.9569, 0.7744, 0.1146), (-0.9569, 0.9545, 0.1146), (-0.9569, 0.7744, 0.1602), (-0.9569, 0.9545, 0.1602), (-0.9569, 0.9906, 0.1146), (-0.9569, 1.171, 0.1146), (-0.9569, 0.9906, 0.1602), (-0.9569, 1.171, 0.1602), (-0.7723, 1.207, 0.1146), (-0.7723, 1.387, 0.1146), (-0.7723, 1.207, 0.1602), (-0.7723, 1.387, 0.1602), (-0.9569, 1.423, 0.1146), (-0.9569, 1.603, 0.1146), (-0.9569, 1.423, 0.1602), (-0.9569, 1.603, 0.1602), (-0.9569, 1.639, 0.1146), (-0.9569, 1.819, 0.1146), (-0.9569, 1.639, 0.1602), (-0.9569, 1.819, 0.1602), (-0.9569, 1.855, 0.1146), (-0.9569, 2.035, 0.1146), (-0.9569, 1.855, 0.1602), (-0.9569, 2.035, 0.1602), (-0.7723, 2.071, 0.1146), (-0.7723, 2.251, 0.1146), (-0.7723, 2.071, 0.1602), (-0.7723, 2.251, 0.1602), (-0.7852, -2.254, 0.3896), (-0.7852, -2.069, 0.3896), (-0.7852, -2.254, -1.139), (-0.7852, -2.069, -1.139), (-0.7852, -1.39, 0.3896), (-0.7852, -1.204, 0.3896), (-0.7852, -1.39, -1.139), (-0.7852, -1.204, -1.139), (-0.7852, -0.5251, 0.3896), (-0.7852, -0.3397, 0.3896), (-0.7852, -0.5251, -1.139), (-0.7852, -0.3397, -1.139), (-0.7852, 0.3395, 0.3896), (-0.7852, 0.5248, 0.3896), (-0.7852, 0.3395, -1.139), (-0.7852, 0.5248, -1.139), (-0.7852, 1.204, 0.3896), (-0.7852, 1.389, 0.3896), (-0.7852, 1.204, -1.139), (-0.7852, 1.389, -1.139), (-0.7852, 2.069, 0.3896), (-0.7852, 2.254, 0.3896), (-0.7852, 2.069, -1.139), (-0.7852, 2.254, -1.139), (-0.9652, -2.254, 0.3896), (-0.9652, -2.069, 0.3896), (-0.9652, -2.254, -1.139), (-0.9652, -2.069, -1.139), (-0.9652, -1.39, 0.3896), (-0.9652, -1.204, 0.3896), (-0.9652, -1.39, -1.139), (-0.9652, -1.204, -1.139), (-0.9652, -0.5251, 0.3896), (-0.9652, -0.3397, 0.3896), (-0.9652, -0.5251, -1.139), (-0.9652, -0.3397, -1.139), (-0.9652, 0.3395, 0.3896), (-0.9652, 0.5248, 0.3896), (-0.9652, 0.3395, -1.139), (-0.9652, 0.5248, -1.139), (-0.9652, 1.204, 0.3896), (-0.9652, 1.389, 0.3896), (-0.9652, 1.204, -1.139), (-0.9652, 1.389, -1.139), (-0.9652, 2.069, 0.3896), (-0.9652, 2.254, 0.3896), (-0.9652, 2.069, -1.139), (-0.9652, 2.254, -1.139), (-0.6559, -2.212, 0.04325), (-0.6559, -2.212, 0.1244), (-0.6559, 2.217, 0.04325), (-0.6559, 2.217, 0.1244), (-0.7877, -2.212, 0.04325), (-0.7877, -2.212, 0.1244), (-0.7877, 2.217, 0.04325), (-0.7877, 2.217, 0.1244), (0.9521, 0.3421, 0.1146), (0.9521, 0.5222, 0.1146), (0.9521, 0.3421, 0.1602), (0.9521, 0.5222, 0.1602), (0.9569, 0.5583, 0.1146), (0.9569, 0.7384, 0.1146), (0.9569, 0.5583, 0.1602), (0.9569, 0.7384, 0.1602), (0.9569, 0.7744, 0.1146), (0.9569, 0.9545, 0.1146), (0.9569, 0.7744, 0.1602), (0.9569, 0.9545, 0.1602), (0.9569, 0.9906, 0.1146), (0.9569, 1.171, 0.1146), (0.9569, 0.9906, 0.1602), (0.9569, 1.171, 0.1602), (0.7723, 1.207, 0.1146), (0.7723, 1.387, 0.1146), (0.7723, 1.207, 0.1602), (0.7723, 1.387, 0.1602), (0.9569, 1.423, 0.1146), (0.9569, 1.603, 0.1146), (0.9569, 1.423, 0.1602), (0.9569, 1.603, 0.1602), (0.9569, 1.639, 0.1146), (0.9569, 1.819, 0.1146), (0.9569, 1.639, 0.1602), (0.9569, 1.819, 0.1602), (0.9569, 1.855, 0.1146), (0.9569, 2.035, 0.1146), (0.9569, 1.855, 0.1602), (0.9569, 2.035, 0.1602), (0.7723, 2.071, 0.1146), (0.7723, 2.251, 0.1146), (0.7723, 2.071, 0.1602), (0.7723, 2.251, 0.1602), (0.7852, -2.254, 0.3896), (0.7852, -2.069, 0.3896), (0.7852, -2.254, -1.139), (0.7852, -2.069, -1.139), (0.7852, -1.39, 0.3896), (0.7852, -1.204, 0.3896), (0.7852, -1.39, -1.139), (0.7852, -1.204, -1.139), (0.7852, 1.204, 0.3896), (0.7852, 1.389, 0.3896), (0.7852, 1.204, -1.139), (0.7852, 1.389, -1.139), (0.7852, 2.069, 0.3896), (0.7852, 2.254, 0.3896), (0.7852, 2.069, -1.139), (0.7852, 2.254, -1.139), (0.9652, -2.254, 0.3896), (0.9652, -2.069, 0.3896), (0.9652, -2.254, -1.139), (0.9652, -2.069, -1.139), (0.9652, -1.39, 0.3896), (0.9652, -1.204, 0.3896), (0.9652, -1.39, -1.139), (0.9652, -1.204, -1.139), (0.9652, 1.204, 0.3896), (0.9652, 1.389, 0.3896), (0.9652, 1.204, -1.139), (0.9652, 1.389, -1.139), (0.9652, 2.069, 0.3896), (0.9652, 2.254, 0.3896), (0.9652, 2.069, -1.139), (0.9652, 2.254, -1.139), (0.6559, -2.212, 0.04325), (0.6559, -2.212, 0.1244), (0.6559, 2.217, 0.04325), (0.6559, 2.217, 0.1244), (0.7877, -2.212, 0.04325), (0.7877, -2.212, 0.1244), (0.7877, 2.217, 0.04325), (0.7877, 2.217, 0.1244)], [], [(4, 6, 7, 5), (3, 2, 5, 7), (8, 9, 13, 11), (4, 0, 1, 6), (1, 3, 7, 6), (0, 4, 5, 2), (10, 16, 17, 12), (13, 9, 12, 17), (14, 15, 23, 21), (10, 8, 11, 16), (11, 13, 17, 16), (8, 10, 12, 9), (18, 26, 27, 19), (23, 15, 19, 27), (20, 22, 33, 31), (18, 14, 21, 26), (21, 23, 27, 26), (14, 18, 19, 15), (24, 36, 37, 25), (33, 22, 25, 37), (28, 29, 43, 41), (24, 20, 31, 36), (31, 33, 37, 36), (20, 24, 25, 22), (30, 46, 47, 32), (43, 29, 32, 47), (34, 35, 53, 51), (30, 28, 41, 46), (41, 43, 47, 46), (28, 30, 32, 29), (38, 56, 57, 39), (53, 35, 39, 57), (40, 42, 63, 61), (38, 34, 51, 56), (51, 53, 57, 56), (34, 38, 39, 35), (44, 66, 67, 45), (63, 42, 45, 67), (48, 49, 71, 70), (44, 40, 61, 66), (61, 63, 67, 66), (40, 44, 45, 42), (50, 72, 73, 52), (71, 49, 52, 73), (54, 55, 75, 74), (50, 48, 70, 72), (70, 71, 73, 72), (48, 50, 52, 49), (58, 76, 77, 59), (75, 55, 59, 77), (60, 62, 79, 78), (58, 54, 74, 76), (74, 75, 77, 76), (54, 58, 59, 55), (64, 80, 81, 65), (79, 62, 65, 81), (68, 69, 83, 82), (64, 60, 78, 80), (78, 79, 81, 80), (60, 64, 65, 62), (90, 84, 85, 91), (83, 69, 91, 85), (92, 93, 87, 86), (90, 68, 82, 84), (82, 83, 85, 84), (68, 90, 91, 69), (94, 88, 89, 95), (87, 93, 95, 89), (96, 97, 189, 188), (94, 92, 86, 88), (86, 87, 89, 88), (92, 94, 95, 93), (98, 190, 191, 99), (189, 97, 99, 191), (100, 101, 193, 192), (98, 96, 188, 190), (188, 189, 191, 190), (96, 98, 99, 97), (102, 194, 195, 103), (193, 101, 103, 195), (104, 105, 197, 196), (102, 100, 192, 194), (192, 193, 195, 194), (100, 102, 103, 101), (106, 198, 199, 107), (197, 105, 107, 199), (108, 109, 201, 200), (106, 104, 196, 198), (196, 197, 199, 198), (104, 106, 107, 105), (110, 202, 203, 111), (201, 109, 111, 203), (112, 113, 205, 204), (110, 108, 200, 202), (200, 201, 203, 202), (108, 110, 111, 109), (114, 206, 207, 115), (205, 113, 115, 207), (116, 117, 209, 208), (114, 112, 204, 206), (204, 205, 207, 206), (112, 114, 115, 113), (118, 210, 211, 119), (209, 117, 119, 211), (120, 121, 213, 212), (118, 116, 208, 210), (208, 209, 211, 210), (116, 118, 119, 117), (122, 214, 215, 123), (213, 121, 123, 215), (124, 125, 217, 216), (122, 120, 212, 214), (212, 213, 215, 214), (120, 122, 123, 121), (126, 218, 219, 127), (217, 125, 127, 219), (128, 129, 221, 220), (126, 124, 216, 218), (216, 217, 219, 218), (124, 126, 127, 125), (130, 222, 223, 131), (221, 129, 131, 223), (130, 128, 220, 222), (220, 221, 223, 222), (128, 130, 131, 129), (224, 226, 227, 225), (228, 230, 231, 229), (232, 234, 235, 233), (236, 238, 239, 237), (235, 234, 250, 251), (228, 229, 245, 244), (237, 239, 255, 253), (227, 226, 242, 243), (234, 232, 248, 250), (224, 225, 241, 240), (244, 245, 247, 246), (230, 228, 244, 246), (233, 235, 251, 249), (252, 253, 255, 254), (229, 231, 247, 245), (225, 227, 243, 241), (232, 233, 249, 248), (236, 237, 253, 252), (238, 236, 252, 254), (240, 241, 243, 242), (231, 230, 246, 247), (226, 224, 240, 242), (248, 249, 251, 250), (239, 238, 254, 255), (132, 133, 135, 134), (136, 137, 139, 138), (140, 141, 143, 142), (144, 145, 147, 146), (148, 149, 151, 150), (152, 153, 155, 154), (156, 158, 159, 157), (160, 162, 163, 161), (164, 166, 167, 165), (168, 170, 171, 169), (172, 174, 175, 173), (176, 178, 179, 177), (143, 167, 166, 142), (133, 157, 159, 135), (151, 175, 174, 150), (141, 165, 167, 143), (134, 158, 156, 132), (149, 173, 175, 151), (142, 166, 164, 140), (136, 160, 161, 137), (150, 174, 172, 148), (144, 168, 169, 145), (139, 163, 162, 138), (152, 176, 177, 153), (147, 171, 170, 146), (137, 161, 163, 139), (155, 179, 178, 154), (145, 169, 171, 147), (138, 162, 160, 136), (153, 177, 179, 155), (132, 156, 157, 133), (146, 170, 168, 144), (140, 164, 165, 141), (154, 178, 176, 152), (135, 159, 158, 134), (148, 172, 173, 149), (180, 181, 183, 182), (182, 183, 187, 186), (186, 187, 185, 184), (184, 185, 181, 180), (182, 186, 184, 180), (187, 183, 181, 185), (256, 258, 259, 257), (258, 262, 263, 259), (262, 260, 261, 263), (260, 256, 257, 261), (258, 256, 260, 262), (263, 261, 257, 259), (0, 2, 3, 1)])
_uv = me_plane_002.uv_layers.new(name='UVMap')
_uv.uv.foreach_set('vector', [1.0, 0.0, 1.0, 0.0, 1.0, 1.0, 1.0, 1.0, 1.0, 1.0, 1.0, 1.0, 1.0, 1.0, 1.0, 1.0, 1.0, 0.0, 1.0, 1.0, 1.0, 1.0, 1.0, 0.0, 1.0, 0.0, 1.0, 0.0, 1.0, 0.0, 1.0, 0.0, 1.0, 0.0, 1.0, 1.0, 1.0, 1.0, 1.0, 0.0, 1.0, 0.0, 1.0, 0.0, 1.0, 1.0, 1.0, 1.0, 1.0, 0.0, 1.0, 0.0, 1.0, 1.0, 1.0, 1.0, 1.0, 1.0, 1.0, 1.0, 1.0, 1.0, 1.0, 1.0, 1.0, 0.0, 1.0, 1.0, 1.0, 1.0, 1.0, 0.0, 1.0, 0.0, 1.0, 0.0, 1.0, 0.0, 1.0, 0.0, 1.0, 0.0, 1.0, 1.0, 1.0, 1.0, 1.0, 0.0, 1.0, 0.0, 1.0, 0.0, 1.0, 1.0, 1.0, 1.0, 1.0, 0.0, 1.0, 0.0, 1.0, 1.0, 1.0, 1.0, 1.0, 1.0, 1.0, 1.0, 1.0, 1.0, 1.0, 1.0, 1.0, 0.0, 1.0, 1.0, 1.0, 1.0, 1.0, 0.0, 1.0, 0.0, 1.0, 0.0, 1.0, 0.0, 1.0, 0.0, 1.0, 0.0, 1.0, 1.0, 1.0, 1.0, 1.0, 0.0, 1.0, 0.0, 1.0, 0.0, 1.0, 1.0, 1.0, 1.0, 1.0, 0.0, 1.0, 0.0, 1.0, 1.0, 1.0, 1.0, 1.0, 1.0, 1.0, 1.0, 1.0, 1.0, 1.0, 1.0, 1.0, 0.0, 1.0, 1.0, 1.0, 1.0, 1.0, 0.0, 1.0, 0.0, 1.0, 0.0, 1.0, 0.0, 1.0, 0.0, 1.0, 0.0, 1.0, 1.0, 1.0, 1.0, 1.0, 0.0, 1.0, 0.0, 1.0, 0.0, 1.0, 1.0, 1.0, 1.0, 1.0, 0.0, 1.0, 0.0, 1.0, 1.0, 1.0, 1.0, 1.0, 1.0, 1.0, 1.0, 1.0, 1.0, 1.0, 1.0, 1.0, 0.0, 1.0, 1.0, 1.0, 1.0, 1.0, 0.0, 1.0, 0.0, 1.0, 0.0, 1.0, 0.0, 1.0, 0.0, 1.0, 0.0, 1.0, 1.0, 1.0, 1.0, 1.0, 0.0, 1.0, 0.0, 1.0, 0.0, 1.0, 1.0, 1.0, 1.0, 1.0, 0.0, 1.0, 0.0, 1.0, 1.0, 1.0, 1.0, 1.0, 1.0, 1.0, 1.0, 1.0, 1.0, 1.0, 1.0, 1.0, 0.0, 1.0, 1.0, 1.0, 1.0, 1.0, 0.0, 1.0, 0.0, 1.0, 0.0, 1.0, 0.0, 1.0, 0.0, 1.0, 0.0, 1.0, 1.0, 1.0, 1.0, 1.0, 0.0, 1.0, 0.0, 1.0, 0.0, 1.0, 1.0, 1.0, 1.0, 1.0, 0.0, 1.0, 0.0, 1.0, 1.0, 1.0, 1.0, 1.0, 1.0, 1.0, 1.0, 1.0, 1.0, 1.0, 1.0, 1.0, 0.0, 1.0, 1.0, 1.0, 1.0, 1.0, 0.0, 1.0, 0.0, 1.0, 0.0, 1.0, 0.0, 1.0, 0.0, 1.0, 0.0, 1.0, 1.0, 1.0, 1.0, 1.0, 0.0, 1.0, 0.0, 1.0, 0.0, 1.0, 1.0, 1.0, 1.0, 1.0, 0.0, 1.0, 0.0, 1.0, 1.0, 1.0, 1.0, 1.0, 1.0, 1.0, 1.0, 1.0, 1.0, 1.0, 1.0, 1.0, 0.0, 1.0, 1.0, 1.0, 1.0, 1.0, 0.0, 1.0, 0.0, 1.0, 0.0, 1.0, 0.0, 1.0, 0.0, 1.0, 0.0, 1.0, 1.0, 1.0, 1.0, 1.0, 0.0, 1.0, 0.0, 1.0, 0.0, 1.0, 1.0, 1.0, 1.0, 1.0, 0.0, 1.0, 0.0, 1.0, 1.0, 1.0, 1.0, 1.0, 1.0, 1.0, 1.0, 1.0, 1.0, 1.0, 1.0, 1.0, 0.0, 1.0, 1.0, 1.0, 1.0, 1.0, 0.0, 1.0, 0.0, 1.0, 0.0, 1.0, 0.0, 1.0, 0.0, 1.0, 0.0, 1.0, 1.0, 1.0, 1.0, 1.0, 0.0, 1.0, 0.0, 1.0, 0.0, 1.0, 1.0, 1.0, 1.0, 1.0, 0.0, 1.0, 0.0, 1.0, 1.0, 1.0, 1.0, 1.0, 1.0, 1.0, 1.0, 1.0, 1.0, 1.0, 1.0, 1.0, 0.0, 1.0, 1.0, 1.0, 1.0, 1.0, 0.0, 1.0, 0.0, 1.0, 0.0, 1.0, 0.0, 1.0, 0.0, 1.0, 0.0, 1.0, 1.0, 1.0, 1.0, 1.0, 0.0, 1.0, 0.0, 1.0, 0.0, 1.0, 1.0, 1.0, 1.0, 1.0, 0.0, 1.0, 0.0, 1.0, 1.0, 1.0, 1.0, 1.0, 1.0, 1.0, 1.0, 1.0, 1.0, 1.0, 1.0, 1.0, 0.0, 1.0, 1.0, 1.0, 1.0, 1.0, 0.0, 1.0, 0.0, 1.0, 0.0, 1.0, 0.0, 1.0, 0.0, 1.0, 0.0, 1.0, 1.0, 1.0, 1.0, 1.0, 0.0, 1.0, 0.0, 1.0, 0.0, 1.0, 1.0, 1.0, 1.0, 1.0, 0.0, 1.0, 0.0, 1.0, 1.0, 1.0, 1.0, 1.0, 1.0, 1.0, 1.0, 1.0, 1.0, 1.0, 1.0, 1.0, 0.0, 1.0, 1.0, 1.0, 1.0, 1.0, 0.0, 1.0, 0.0, 1.0, 0.0, 1.0, 0.0, 1.0, 0.0, 1.0, 0.0, 1.0, 1.0, 1.0, 1.0, 1.0, 0.0, 1.0, 0.0, 1.0, 0.0, 1.0, 1.0, 1.0, 1.0, 1.0, 0.0, 1.0, 0.0, 1.0, 1.0, 1.0, 1.0, 1.0, 1.0, 1.0, 1.0, 1.0, 1.0, 1.0, 1.0, 1.0, 0.0, 1.0, 1.0, 1.0, 1.0, 1.0, 0.0, 1.0, 0.0, 1.0, 0.0, 1.0, 0.0, 1.0, 0.0, 1.0, 0.0, 1.0, 1.0, 1.0, 1.0, 1.0, 0.0, 1.0, 0.0, 1.0, 0.0, 1.0, 1.0, 1.0, 1.0, 1.0, 0.0, 1.0, 0.0, 1.0, 1.0, 1.0, 1.0, 1.0, 1.0, 1.0, 1.0, 1.0, 1.0, 1.0, 1.0, 1.0, 0.0, 1.0, 1.0, 1.0, 1.0, 1.0, 0.0, 1.0, 0.0, 1.0, 0.0, 1.0, 0.0, 1.0, 0.0, 1.0, 0.0, 1.0, 1.0, 1.0, 1.0, 1.0, 0.0, 1.0, 0.0, 1.0, 0.0, 1.0, 1.0, 1.0, 1.0, 1.0, 0.0, 1.0, 0.0, 1.0, 1.0, 1.0, 1.0, 1.0, 1.0, 1.0, 1.0, 1.0, 1.0, 1.0, 1.0, 1.0, 0.0, 1.0, 1.0, 1.0, 1.0, 1.0, 0.0, 1.0, 0.0, 1.0, 0.0, 1.0, 0.0, 1.0, 0.0, 1.0, 0.0, 1.0, 1.0, 1.0, 1.0, 1.0, 0.0, 1.0, 0.0, 1.0, 0.0, 1.0, 1.0, 1.0, 1.0, 1.0, 0.0, 1.0, 0.0, 1.0, 1.0, 1.0, 1.0, 1.0, 1.0, 1.0, 1.0, 1.0, 1.0, 1.0, 1.0, 1.0, 0.0, 1.0, 1.0, 1.0, 1.0, 1.0, 0.0, 1.0, 0.0, 1.0, 0.0, 1.0, 0.0, 1.0, 0.0, 1.0, 0.0, 1.0, 1.0, 1.0, 1.0, 1.0, 0.0, 1.0, 0.0, 1.0, 0.0, 1.0, 1.0, 1.0, 1.0, 1.0, 0.0, 1.0, 0.0, 1.0, 1.0, 1.0, 1.0, 1.0, 1.0, 1.0, 1.0, 1.0, 1.0, 1.0, 1.0, 1.0, 0.0, 1.0, 1.0, 1.0, 1.0, 1.0, 0.0, 1.0, 0.0, 1.0, 0.0, 1.0, 0.0, 1.0, 0.0, 1.0, 0.0, 1.0, 1.0, 1.0, 1.0, 1.0, 0.0, 1.0, 0.0, 1.0, 0.0, 1.0, 1.0, 1.0, 1.0, 1.0, 0.0, 1.0, 0.0, 1.0, 1.0, 1.0, 1.0, 1.0, 1.0, 1.0, 1.0, 1.0, 1.0, 1.0, 1.0, 1.0, 0.0, 1.0, 1.0, 1.0, 1.0, 1.0, 0.0, 1.0, 0.0, 1.0, 0.0, 1.0, 0.0, 1.0, 0.0, 1.0, 0.0, 1.0, 1.0, 1.0, 1.0, 1.0, 0.0, 1.0, 0.0, 1.0, 0.0, 1.0, 1.0, 1.0, 1.0, 1.0, 0.0, 1.0, 0.0, 1.0, 1.0, 1.0, 1.0, 1.0, 1.0, 1.0, 1.0, 1.0, 1.0, 1.0, 1.0, 1.0, 0.0, 1.0, 1.0, 1.0, 1.0, 1.0, 0.0, 1.0, 0.0, 1.0, 0.0, 1.0, 0.0, 1.0, 0.0, 1.0, 0.0, 1.0, 1.0, 1.0, 1.0, 1.0, 0.0, 1.0, 0.0, 1.0, 0.0, 1.0, 1.0, 1.0, 1.0, 1.0, 0.0, 1.0, 0.0, 1.0, 1.0, 1.0, 1.0, 1.0, 1.0, 1.0, 1.0, 1.0, 1.0, 1.0, 1.0, 1.0, 0.0, 1.0, 1.0, 1.0, 1.0, 1.0, 0.0, 1.0, 0.0, 1.0, 0.0, 1.0, 0.0, 1.0, 0.0, 1.0, 0.0, 1.0, 1.0, 1.0, 1.0, 1.0, 0.0, 1.0, 0.0, 1.0, 0.0, 1.0, 1.0, 1.0, 1.0, 1.0, 0.0, 1.0, 0.0, 1.0, 1.0, 1.0, 1.0, 1.0, 1.0, 1.0, 1.0, 1.0, 1.0, 1.0, 1.0, 1.0, 0.0, 1.0, 0.0, 1.0, 0.0, 1.0, 0.0, 1.0, 0.0, 1.0, 1.0, 1.0, 1.0, 1.0, 0.0, 1.0, 0.0, 1.0, 0.0, 1.0, 1.0, 1.0, 1.0, 1.0, 0.0, 1.0, 0.0, 1.0, 1.0, 1.0, 1.0, 1.0, 0.0, 1.0, 0.0, 1.0, 1.0, 1.0, 1.0, 1.0, 0.0, 1.0, 0.0, 1.0, 1.0, 1.0, 1.0, 1.0, 0.0, 1.0, 0.0, 1.0, 1.0, 1.0, 1.0, 1.0, 1.0, 1.0, 0.0, 1.0, 0.0, 1.0, 1.0, 1.0, 0.0, 1.0, 1.0, 1.0, 1.0, 1.0, 0.0, 1.0, 1.0, 1.0, 1.0, 1.0, 1.0, 1.0, 1.0, 1.0, 1.0, 1.0, 0.0, 1.0, 0.0, 1.0, 1.0, 1.0, 0.0, 1.0, 0.0, 1.0, 0.0, 1.0, 0.0, 1.0, 0.0, 1.0, 1.0, 1.0, 1.0, 1.0, 0.0, 1.0, 0.0, 1.0, 1.0, 1.0, 1.0, 1.0, 0.0, 1.0, 0.0, 1.0, 0.0, 1.0, 0.0, 1.0, 0.0, 1.0, 1.0, 1.0, 1.0, 1.0, 1.0, 1.0, 1.0, 1.0, 0.0, 1.0, 1.0, 1.0, 1.0, 1.0, 0.0, 1.0, 1.0, 1.0, 1.0, 1.0, 1.0, 1.0, 1.0, 1.0, 1.0, 1.0, 1.0, 1.0, 1.0, 1.0, 1.0, 1.0, 0.0, 1.0, 1.0, 1.0, 1.0, 1.0, 0.0, 1.0, 0.0, 1.0, 1.0, 1.0, 1.0, 1.0, 0.0, 1.0, 0.0, 1.0, 0.0, 1.0, 0.0, 1.0, 0.0, 1.0, 0.0, 1.0, 1.0, 1.0, 1.0, 1.0, 0.0, 1.0, 1.0, 1.0, 0.0, 1.0, 0.0, 1.0, 1.0, 1.0, 0.0, 1.0, 0.0, 1.0, 0.0, 1.0, 0.0, 1.0, 0.0, 1.0, 1.0, 1.0, 1.0, 1.0, 0.0, 1.0, 1.0, 1.0, 0.0, 1.0, 0.0, 1.0, 1.0, 1.0, 0.0, 1.0, 1.0, 1.0, 1.0, 1.0, 0.0, 1.0, 0.0, 1.0, 1.0, 1.0, 1.0, 1.0, 0.0, 1.0, 0.0, 1.0, 1.0, 1.0, 1.0, 1.0, 0.0, 1.0, 0.0, 1.0, 1.0, 1.0, 1.0, 1.0, 0.0, 1.0, 0.0, 1.0, 1.0, 1.0, 1.0, 1.0, 0.0, 1.0, 0.0, 1.0, 1.0, 1.0, 1.0, 1.0, 0.0, 1.0, 0.0, 1.0, 0.0, 1.0, 1.0, 1.0, 1.0, 1.0, 0.0, 1.0, 0.0, 1.0, 1.0, 1.0, 1.0, 1.0, 0.0, 1.0, 0.0, 1.0, 1.0, 1.0, 1.0, 1.0, 0.0, 1.0, 0.0, 1.0, 1.0, 1.0, 1.0, 1.0, 0.0, 1.0, 0.0, 1.0, 1.0, 1.0, 1.0, 1.0, 0.0, 1.0, 0.0, 1.0, 1.0, 1.0, 1.0, 1.0, 1.0, 1.0, 1.0, 1.0, 0.0, 1.0, 0.0, 1.0, 1.0, 1.0, 1.0, 1.0, 1.0, 1.0, 1.0, 1.0, 1.0, 1.0, 1.0, 1.0, 0.0, 1.0, 0.0, 1.0, 1.0, 1.0, 1.0, 1.0, 1.0, 1.0, 1.0, 1.0, 0.0, 1.0, 0.0, 1.0, 0.0, 1.0, 0.0, 1.0, 1.0, 1.0, 1.0, 1.0, 1.0, 1.0, 1.0, 1.0, 0.0, 1.0, 0.0, 1.0, 0.0, 1.0, 0.0, 1.0, 0.0, 1.0, 0.0, 1.0, 1.0, 1.0, 1.0, 1.0, 0.0, 1.0, 0.0, 1.0, 0.0, 1.0, 0.0, 1.0, 0.0, 1.0, 0.0, 1.0, 1.0, 1.0, 1.0, 1.0, 1.0, 1.0, 1.0, 1.0, 0.0, 1.0, 0.0, 1.0, 0.0, 1.0, 0.0, 1.0, 1.0, 1.0, 1.0, 1.0, 1.0, 1.0, 1.0, 1.0, 0.0, 1.0, 0.0, 1.0, 1.0, 1.0, 1.0, 1.0, 1.0, 1.0, 1.0, 1.0, 1.0, 1.0, 1.0, 1.0, 0.0, 1.0, 0.0, 1.0, 1.0, 1.0, 1.0, 1.0, 1.0, 1.0, 1.0, 1.0, 0.0, 1.0, 0.0, 1.0, 0.0, 1.0, 0.0, 1.0, 1.0, 1.0, 1.0, 1.0, 1.0, 1.0, 1.0, 1.0, 0.0, 1.0, 0.0, 1.0, 1.0, 1.0, 1.0, 1.0, 0.0, 1.0, 0.0, 1.0, 0.0, 1.0, 0.0, 1.0, 0.0, 1.0, 0.0, 1.0, 1.0, 1.0, 1.0, 1.0, 0.0, 1.0, 0.0, 1.0, 0.0, 1.0, 0.0, 1.0, 1.0, 1.0, 1.0, 1.0, 0.0, 1.0, 0.0, 1.0, 0.0, 1.0, 0.0, 1.0, 1.0, 1.0, 1.0, 0.375, 0.0, 0.625, 0.0, 0.625, 0.25, 0.375, 0.25, 0.375, 0.25, 0.625, 0.25, 0.625, 0.5, 0.375, 0.5, 0.375, 0.5, 0.625, 0.5, 0.625, 0.75, 0.375, 0.75, 0.375, 0.75, 0.625, 0.75, 0.625, 1.0, 0.375, 1.0, 0.125, 0.5, 0.375, 0.5, 0.375, 0.75, 0.125, 0.75, 0.625, 0.5, 0.875, 0.5, 0.875, 0.75, 0.625, 0.75, 0.375, 0.0, 0.375, 0.25, 0.625, 0.25, 0.625, 0.0, 0.375, 0.25, 0.375, 0.5, 0.625, 0.5, 0.625, 0.25, 0.375, 0.5, 0.375, 0.75, 0.625, 0.75, 0.625, 0.5, 0.375, 0.75, 0.375, 1.0, 0.625, 1.0, 0.625, 0.75, 0.125, 0.5, 0.125, 0.75, 0.375, 0.75, 0.375, 0.5, 0.625, 0.5, 0.625, 0.75, 0.875, 0.75, 0.875, 0.5, 1.0, 0.0, 1.0, 1.0, 1.0, 1.0, 1.0, 0.0])
me_plane_002.use_remesh_fix_poles = True
me_plane_002.use_remesh_preserve_attributes = False
me_plane_002.use_mirror_vertex_groups = False
me_plane_002.update()

# ---- objects
ob_light = bpy.data.objects.new('Light', light_light)
ob_camera = bpy.data.objects.new('Camera', cam_camera)
ob_part1 = bpy.data.objects.new('Part1', me_plane)
ob_part2 = bpy.data.objects.new('Part2', me_plane_002)

# ---- transforms, parenting, visibility, modifiers, constraints
ob_light.location = (4.076, 1.005, 5.904)
ob_light.rotation_euler = (0.6503, 0.05522, 1.866)
ob_light.lock_rotations_4d = False
ob_light.empty_display_type = 'ARROWS'
ob_light.color = (0.0, 0.0, 0.0, 0.0)
ob_light.lineart.crease_threshold = 0.0
ob_camera.location = (7.359, -6.926, 4.958)
ob_camera.rotation_euler = (1.109, 0.0, 0.8149)
ob_camera.lock_rotations_4d = False
ob_camera.empty_display_type = 'ARROWS'
ob_camera.color = (0.0, 0.0, 0.0, 0.0)
ob_camera.display_type = 'WIRE'
ob_camera.lineart.crease_threshold = 0.0
ob_part1.location = (-6.926e-09, 2.162, -0.1146)
ob_part1.lineart.crease_threshold = 0.0
ob_part2.location = (-6.926e-09, -1.074, -0.1146)
ob_part2.rotation_euler = (0.0, -0.0, 1.571)
ob_part2.lineart.crease_threshold = 0.0

# ---- collection membership
col_collection.objects.link(ob_light)
col_collection.objects.link(ob_camera)
col_pier_bridge.objects.link(ob_part1)
col_pier_bridge.objects.link(ob_part2)

# ---- scene / render settings (as saved in the file)
scene.camera = ob_camera
scene.frame_start = 1; scene.frame_end = 250; scene.frame_set(1)
scene.render.engine = 'BLENDER_EEVEE_NEXT'
scene.cycles.use_denoising = False
scene.cycles.samples = 128
scene.cycles.sampling_pattern = 'TABULATED_SOBOL'
scene.cycles.use_adaptive_sampling = False
scene.cycles.use_light_tree = False
scene.view_settings.view_transform = 'Filmic'
bpy.context.view_layer.update()
